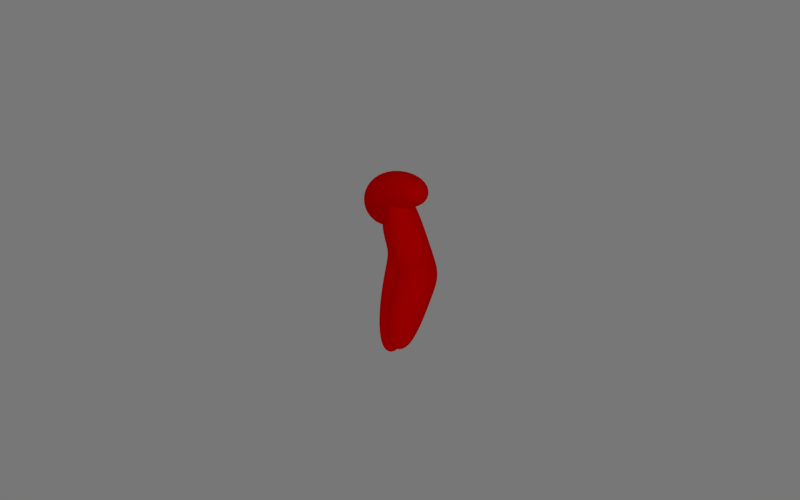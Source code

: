 # Source: Figure_23.blend  (saved by Blender 2.79.0; exported with 4.5.12 LTS)
import bpy
from mathutils import Matrix  # noqa: F401  (used for matrix-valued properties, if any)

bpy.ops.wm.read_factory_settings(use_empty=True)
scene = bpy.context.scene
scene.name = 'Scene'

# ---- collections
col_collection_1 = bpy.data.collections.new('Collection 1'); scene.collection.children.link(col_collection_1)

# ---- materials (node trees are filled in below, after node groups)
mat_colormat_073 = bpy.data.materials.new('ColorMat.073')
mat_colormat_073.alpha_threshold = 0.0
mat_colormat_073.use_transparent_shadow = False
mat_colormat_073.diffuse_color = (1.0, 0.0, 0.0, 1.0)
mat_colormat_073.roughness = 0.5

# ---- material node trees

# ---- world
world_world = bpy.data.worlds.new('World'); scene.world = world_world
world_world.color = (0.184, 0.184, 0.184)
world_world.use_sun_shadow = False
world_world.sun_shadow_jitter_overblur = 0.0
world_world.cycles.sampling_method = 'NONE'
world_world.cycles.sample_map_resolution = 256

# ---- cameras
cam_camera = bpy.data.cameras.new('Camera')
cam_camera.clip_end = 100.0
cam_camera.lens = 35.0
cam_camera.sensor_width = 32.0
cam_camera.sensor_height = 18.0
cam_camera.display_size = 2.0
cam_camera.dof.focus_distance = 0.0
cam_camera.dof.aperture_fstop = 128.0

# ---- lights
light_sun_001 = bpy.data.lights.new('Sun.001', 'SUN')
light_sun_001.transmission_factor = 0.0
light_sun_001.angle = 0.1993
light_sun_001.energy = 0.35
light_sun_001.shadow_buffer_clip_start = 0.5
light_sun_001.shadow_soft_size = 0.1
light_sun_001.shadow_cascade_max_distance = 1000.0
light_sun_001.cycles.use_multiple_importance_sampling = False

# ---- curves / text
cu_beziercircle_002 = bpy.data.curves.new('BezierCircle.002', 'CURVE')
cu_beziercircle_002.dimensions = '3D'
_sp = cu_beziercircle_002.splines.new('BEZIER'); _sp.bezier_points.add(3)
_sp.bezier_points.foreach_set('co', [-1.0, 0.0, 0.0, 0.0, 1.0, 0.0, 1.0, 0.0, 0.0, 0.0, -1.0, 0.0])
_sp.bezier_points.foreach_set('handle_left', [-1.0, -0.5521, 0.0, -0.5521, 1.0, 0.0, 1.0, 0.5521, 0.0, 0.5521, -1.0, 0.0])
_sp.bezier_points.foreach_set('handle_right', [-1.0, 0.5521, 0.0, 0.5521, 1.0, 0.0, 1.0, -0.5521, 0.0, -0.5521, -1.0, 0.0])
for _p, _l, _r in zip(_sp.bezier_points, ['AUTO', 'AUTO', 'AUTO', 'AUTO'], ['AUTO', 'AUTO', 'AUTO', 'AUTO']): _p.handle_left_type = _l; _p.handle_right_type = _r
_sp.order_u = 0
_sp.order_v = 0
_sp.use_cyclic_u = True
cu_beziercircle_002.use_path = True
cu_beziercircle_002.use_path_clamp = True
cu_beziercircle_002.bevel_resolution = 0
cu_beziercircle_002.fill_mode = 'HALF'
cu_beziercircle_001 = bpy.data.curves.new('BezierCircle.001', 'CURVE')
cu_beziercircle_001.dimensions = '3D'
_sp = cu_beziercircle_001.splines.new('BEZIER'); _sp.bezier_points.add(3)
_sp.bezier_points.foreach_set('co', [-1.0, 0.0, 0.0, 0.0, 1.0, 0.0, 1.0, 0.0, 0.0, 0.0, -1.0, 0.0])
_sp.bezier_points.foreach_set('handle_left', [-1.0, -0.5521, 0.0, -0.5521, 1.0, 0.0, 1.0, 0.5521, 0.0, 0.5521, -1.0, 0.0])
_sp.bezier_points.foreach_set('handle_right', [-1.0, 0.5521, 0.0, 0.5521, 1.0, 0.0, 1.0, -0.5521, 0.0, -0.5521, -1.0, 0.0])
for _p, _l, _r in zip(_sp.bezier_points, ['AUTO', 'AUTO', 'AUTO', 'AUTO'], ['AUTO', 'AUTO', 'AUTO', 'AUTO']): _p.handle_left_type = _l; _p.handle_right_type = _r
_sp.order_u = 0
_sp.order_v = 0
_sp.use_cyclic_u = True
cu_beziercircle_001.use_path = True
cu_beziercircle_001.use_path_clamp = True
cu_beziercircle_001.bevel_resolution = 0
cu_beziercircle_001.fill_mode = 'HALF'
cu_nurbspath_005 = bpy.data.curves.new('NurbsPath.005', 'CURVE')
cu_nurbspath_005.dimensions = '3D'
_sp = cu_nurbspath_005.splines.new('NURBS'); _sp.points.add(7)
_sp.points.foreach_set('co', [-4.421, 0.01857, 0.0, 1.0, -4.382, 0.551, 0.0, 1.0, -3.907, 0.5581, 0.0, 1.0, -3.065, 0.5569, 0.0, 1.0, -1.559, 0.5516, -4.698e-08, 1.0, 0.3035, 0.4355, -9.396e-08, 1.0, 2.082, 2.486, 0.0, 1.0, 2.146, 0.0, 0.0, 1.0])
_sp.order_u = 5
_sp.order_v = 0
_sp.resolution_u = 512
_sp.use_endpoint_u = True
cu_nurbspath_005.use_path = True
cu_nurbspath_005.use_path_clamp = True
cu_nurbspath_005.bevel_resolution = 0
cu_nurbspath_005.resolution_u = 512
cu_nurbspath_005.fill_mode = 'HALF'
cu_nurbspath_002 = bpy.data.curves.new('NurbsPath.002', 'CURVE')
cu_nurbspath_002.dimensions = '3D'
_sp = cu_nurbspath_002.splines.new('NURBS'); _sp.points.add(4)
_sp.points.foreach_set('co', [-2.0, 0.0, 0.0, 1.0, -2.0, 1.193, 0.0, 1.0, 0.0, 0.8734, 0.0, 1.0, 1.0, 0.5, 0.0, 1.0, 2.0, 0.0, 0.0, 1.0])
_sp.order_u = 5
_sp.order_v = 0
_sp.use_endpoint_u = True
cu_nurbspath_002.use_path = True
cu_nurbspath_002.use_path_clamp = True
cu_nurbspath_002.bevel_resolution = 0
cu_nurbspath_002.fill_mode = 'HALF'
cu_nurbspath_003 = bpy.data.curves.new('NurbsPath.003', 'CURVE')
cu_nurbspath_003.dimensions = '3D'
_sp = cu_nurbspath_003.splines.new('NURBS'); _sp.points.add(4)
_sp.points.foreach_set('co', [-1.0, 0.0, 0.0, 1.0, -1.0, 2.0, 0.0, 1.0, 0.0, 0.0, 0.0, 1.0, 1.0, 2.0, 0.0, 1.0, 1.0, 0.0, 0.0, 1.0])
_sp.order_u = 5
_sp.order_v = 0
_sp.use_endpoint_u = True
cu_nurbspath_003.use_path = True
cu_nurbspath_003.use_path_clamp = True
cu_nurbspath_003.bevel_resolution = 0
cu_nurbspath_003.fill_mode = 'HALF'
cu_beziercurve_219 = bpy.data.curves.new('BezierCurve.219', 'CURVE')
cu_beziercurve_219.dimensions = '3D'
_sp = cu_beziercurve_219.splines.new('BEZIER'); _sp.bezier_points.add(1)
_sp.bezier_points.foreach_set('co', [-0.962, 0.03362, 0.7593, -0.9621, 0.03362, -1.241])
_sp.bezier_points.foreach_set('handle_left', [-1.016, 0.1738, 1.45, -1.281, -0.3068, 0.2607])
_sp.bezier_points.foreach_set('handle_right', [-0.8329, -0.3003, -0.8871, -0.7593, 0.2502, -2.196])
for _p, _l, _r in zip(_sp.bezier_points, ['ALIGNED', 'ALIGNED'], ['ALIGNED', 'ALIGNED']): _p.handle_left_type = _l; _p.handle_right_type = _r
_sp.order_u = 0
_sp.order_v = 0
_sp.resolution_u = 512
_sp = cu_beziercurve_219.splines.new('BEZIER'); _sp.bezier_points.add(1)
_sp.bezier_points.foreach_set('co', [0.9538, 0.1398, 0.601, 0.9538, 0.1398, -1.49])
_sp.bezier_points.foreach_set('handle_left', [1.053, 0.4156, 1.28, 0.2608, -0.05006, 0.2462])
_sp.bezier_points.foreach_set('handle_right', [0.8218, -0.2269, -0.3014, 1.339, 0.2455, -2.456])
for _p, _l, _r in zip(_sp.bezier_points, ['ALIGNED', 'ALIGNED'], ['ALIGNED', 'ALIGNED']): _p.handle_left_type = _l; _p.handle_right_type = _r
_sp.order_u = 0
_sp.order_v = 0
_sp.resolution_u = 512
_sp = cu_beziercurve_219.splines.new('BEZIER'); _sp.bezier_points.add(1)
_sp.bezier_points.foreach_set('co', [-1.498, -0.2778, 0.6653, 1.549, 0.02742, 0.6304])
_sp.bezier_points.foreach_set('handle_left', [-2.171, -0.7453, 0.4606, 0.09465, 0.3161, 0.4821])
_sp.bezier_points.foreach_set('handle_right', [-0.5364, 0.3907, 0.9579, 2.992, -0.2588, 0.7773])
for _p, _l, _r in zip(_sp.bezier_points, ['ALIGNED', 'ALIGNED'], ['ALIGNED', 'ALIGNED']): _p.handle_left_type = _l; _p.handle_right_type = _r
_sp.order_u = 0
_sp.order_v = 0
_sp.resolution_u = 512
cu_beziercurve_219.materials.append(mat_colormat_073)
cu_beziercurve_219.use_path = True
cu_beziercurve_219.use_path_clamp = True
cu_beziercurve_219.bevel_mode = 'OBJECT'
cu_beziercurve_219.bevel_resolution = 0
cu_beziercurve_219.resolution_u = 512
cu_beziercurve_219.fill_mode = 'HALF'
cu_beziercurve = bpy.data.curves.new('BezierCurve', 'CURVE')
cu_beziercurve.dimensions = '3D'
_sp = cu_beziercurve.splines.new('BEZIER'); _sp.bezier_points.add(4)
_sp.bezier_points.foreach_set('co', [-1.0, 0.03703, 0.0, -0.5, 0.6695, 0.0, 0.0, 0.179, 0.0, 0.5, 0.6695, 0.0, 1.0, 0.03703, 0.0])
_sp.bezier_points.foreach_set('handle_left', [-1.167, -0.1738, 0.0, -0.6667, 0.6668, 0.0, -0.1667, 0.1886, 0.0, 0.3333, 0.6631, 0.0, 0.8333, 0.2479, 0.0])
_sp.bezier_points.foreach_set('handle_right', [-0.8333, 0.2479, 0.0, -0.3333, 0.6686, 0.0, 0.1667, 0.1886, 0.0, 0.6667, 0.6612, 0.0, 1.167, -0.1738, 0.0])
for _p, _l, _r in zip(_sp.bezier_points, ['VECTOR', 'FREE', 'FREE', 'FREE', 'VECTOR'], ['VECTOR', 'FREE', 'FREE', 'FREE', 'VECTOR']): _p.handle_left_type = _l; _p.handle_right_type = _r
_sp.order_u = 0
_sp.order_v = 0
cu_beziercurve.use_path = True
cu_beziercurve.use_path_clamp = True
cu_beziercurve.bevel_resolution = 0
cu_beziercurve.fill_mode = 'HALF'

# ---- objects
ob_sun = bpy.data.objects.new('Sun', light_sun_001)
ob_camera = bpy.data.objects.new('Camera', cam_camera)
ob_skelbevel = bpy.data.objects.new('SkelBevel', cu_beziercircle_002)
ob_balloonbevel = bpy.data.objects.new('BalloonBevel', cu_beziercircle_001)
ob_bulgetaper = bpy.data.objects.new('BulgeTaper', cu_nurbspath_005)
ob_shrinktaper = bpy.data.objects.new('ShrinkTaper', cu_nurbspath_002)
ob_balloontaper = bpy.data.objects.new('BalloonTaper', cu_nurbspath_003)
ob_figure_23 = bpy.data.objects.new('Figure_23', cu_beziercurve_219)
ob_wavetaper = bpy.data.objects.new('WaveTaper', cu_beziercurve)

# ---- transforms, parenting, visibility, modifiers, constraints
ob_sun.location = (-6.0, 0.0, 0.0)
ob_sun.rotation_euler = (0.0, -1.571, 0.0)
ob_sun.lineart.crease_threshold = 0.0
ob_camera.location = (-3.0, 0.0, 0.0)
ob_camera.rotation_euler = (1.571, 0.0, -1.571)
ob_camera.lineart.crease_threshold = 0.0
ob_skelbevel.location = (4.92, 3.621, 0.0)
ob_skelbevel.scale = (0.1, 0.1, 0.1)
ob_skelbevel.lineart.crease_threshold = 0.0
ob_balloonbevel.location = (3.982, 3.643, 0.0)
ob_balloonbevel.scale = (0.25, 0.25, 0.25)
ob_balloonbevel.lineart.crease_threshold = 0.0
ob_bulgetaper.location = (4.0, 4.0, -4.0)
ob_bulgetaper.lineart.crease_threshold = 0.0
ob_shrinktaper.location = (4.0, 4.0, -4.0)
ob_shrinktaper.lineart.crease_threshold = 0.0
ob_balloontaper.location = (4.0, 4.0, 0.0)
ob_balloontaper.lineart.crease_threshold = 0.0
ob_figure_23.location = (0.0, 0.0, 0.0)
ob_figure_23.scale = (0.25, 0.25, 0.25)
ob_figure_23.lineart.crease_threshold = 0.0
ob_wavetaper.location = (4.0, 4.0, 4.0)
ob_wavetaper.lineart.crease_threshold = 0.0
cu_beziercurve_219.bevel_object = ob_balloonbevel
cu_beziercurve_219.taper_object = ob_balloontaper

# ---- collection membership
col_collection_1.objects.link(ob_sun)
col_collection_1.objects.link(ob_camera)
col_collection_1.objects.link(ob_skelbevel)
col_collection_1.objects.link(ob_balloonbevel)
col_collection_1.objects.link(ob_bulgetaper)
col_collection_1.objects.link(ob_shrinktaper)
col_collection_1.objects.link(ob_balloontaper)
col_collection_1.objects.link(ob_figure_23)
col_collection_1.objects.link(ob_wavetaper)

# ---- scene / render settings (as saved in the file)
scene.camera = ob_camera
scene.frame_start = 0; scene.frame_end = 600; scene.frame_set(300)
scene.render.engine = 'BLENDER_EEVEE_NEXT'
scene.render.image_settings.file_format = 'FFMPEG'
scene.render.image_settings.color_mode = 'RGB'
scene.render.resolution_x = 1440
scene.render.resolution_y = 900
scene.render.fps = 30
scene.render.dither_intensity = 0.0
scene.cycles.use_denoising = False
scene.cycles.samples = 10
scene.cycles.sampling_pattern = 'TABULATED_SOBOL'
scene.cycles.light_sampling_threshold = 0.0
scene.cycles.use_adaptive_sampling = False
scene.cycles.use_light_tree = False
scene.cycles.blur_glossy = 0.0
scene.cycles.pixel_filter_type = 'GAUSSIAN'
scene.cycles.sample_clamp_indirect = 0.0
scene.view_settings.view_transform = 'Standard'
bpy.context.view_layer.update()
